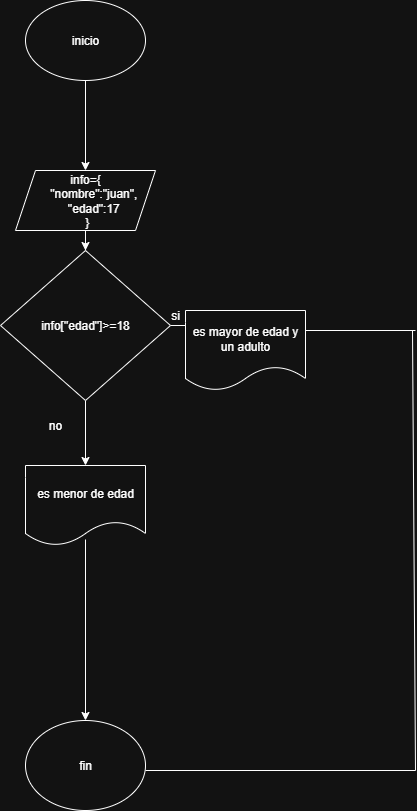

The diagram above was exported from draw.io. Its source (the exported page's mxGraphModel, read from the mxfile embedded in the PNG):
<mxGraphModel dx="872" dy="473" grid="1" gridSize="10" guides="1" tooltips="1" connect="1" arrows="1" fold="1" page="1" pageScale="1" pageWidth="827" pageHeight="1169" math="0" shadow="0">
  <root>
    <mxCell id="PZtIec9sGN1BKngfB7uf-0" />
    <mxCell id="PZtIec9sGN1BKngfB7uf-1" parent="PZtIec9sGN1BKngfB7uf-0" />
    <mxCell id="PZtIec9sGN1BKngfB7uf-2" value="" style="edgeStyle=orthogonalEdgeStyle;rounded=0;orthogonalLoop=1;jettySize=auto;html=1;" parent="PZtIec9sGN1BKngfB7uf-1" source="PZtIec9sGN1BKngfB7uf-3" target="PZtIec9sGN1BKngfB7uf-5" edge="1">
      <mxGeometry relative="1" as="geometry" />
    </mxCell>
    <mxCell id="PZtIec9sGN1BKngfB7uf-3" value="inicio" style="ellipse;whiteSpace=wrap;html=1;" parent="PZtIec9sGN1BKngfB7uf-1" vertex="1">
      <mxGeometry x="330" y="70" width="120" height="80" as="geometry" />
    </mxCell>
    <mxCell id="PZtIec9sGN1BKngfB7uf-4" value="" style="edgeStyle=orthogonalEdgeStyle;rounded=0;orthogonalLoop=1;jettySize=auto;html=1;" parent="PZtIec9sGN1BKngfB7uf-1" source="PZtIec9sGN1BKngfB7uf-5" target="PZtIec9sGN1BKngfB7uf-8" edge="1">
      <mxGeometry relative="1" as="geometry" />
    </mxCell>
    <mxCell id="PZtIec9sGN1BKngfB7uf-5" value="&lt;div&gt;info={&lt;/div&gt;&lt;div&gt;&amp;nbsp; &amp;nbsp; &amp;nbsp;&quot;nombre&quot;:&quot;juan&quot;,&lt;/div&gt;&lt;div&gt;&amp;nbsp; &amp;nbsp; &amp;nbsp;&quot;edad&quot;:17&lt;/div&gt;&lt;div&gt;&amp;nbsp;}&lt;/div&gt;" style="shape=parallelogram;perimeter=parallelogramPerimeter;whiteSpace=wrap;html=1;fixedSize=1;" parent="PZtIec9sGN1BKngfB7uf-1" vertex="1">
      <mxGeometry x="320" y="240" width="140" height="60" as="geometry" />
    </mxCell>
    <mxCell id="PZtIec9sGN1BKngfB7uf-6" value="" style="edgeStyle=orthogonalEdgeStyle;rounded=0;orthogonalLoop=1;jettySize=auto;html=1;" parent="PZtIec9sGN1BKngfB7uf-1" source="PZtIec9sGN1BKngfB7uf-8" edge="1">
      <mxGeometry relative="1" as="geometry">
        <mxPoint x="490" y="410" as="targetPoint" />
      </mxGeometry>
    </mxCell>
    <mxCell id="PZtIec9sGN1BKngfB7uf-7" value="" style="edgeStyle=orthogonalEdgeStyle;rounded=0;orthogonalLoop=1;jettySize=auto;html=1;" parent="PZtIec9sGN1BKngfB7uf-1" source="PZtIec9sGN1BKngfB7uf-8" target="PZtIec9sGN1BKngfB7uf-16" edge="1">
      <mxGeometry relative="1" as="geometry" />
    </mxCell>
    <mxCell id="PZtIec9sGN1BKngfB7uf-8" value="info[&quot;edad&quot;]&amp;gt;=18" style="rhombus;whiteSpace=wrap;html=1;" parent="PZtIec9sGN1BKngfB7uf-1" vertex="1">
      <mxGeometry x="305" y="320" width="170" height="150" as="geometry" />
    </mxCell>
    <mxCell id="PZtIec9sGN1BKngfB7uf-9" value="si" style="text;html=1;align=center;verticalAlign=middle;whiteSpace=wrap;rounded=0;" parent="PZtIec9sGN1BKngfB7uf-1" vertex="1">
      <mxGeometry x="450" y="370" width="60" height="30" as="geometry" />
    </mxCell>
    <mxCell id="PZtIec9sGN1BKngfB7uf-10" value="no" style="text;html=1;align=center;verticalAlign=middle;whiteSpace=wrap;rounded=0;" parent="PZtIec9sGN1BKngfB7uf-1" vertex="1">
      <mxGeometry x="330" y="480" width="60" height="30" as="geometry" />
    </mxCell>
    <mxCell id="PZtIec9sGN1BKngfB7uf-11" value="fin" style="ellipse;whiteSpace=wrap;html=1;" parent="PZtIec9sGN1BKngfB7uf-1" vertex="1">
      <mxGeometry x="330" y="790" width="120" height="90" as="geometry" />
    </mxCell>
    <mxCell id="PZtIec9sGN1BKngfB7uf-12" value="" style="endArrow=none;html=1;rounded=0;" parent="PZtIec9sGN1BKngfB7uf-1" edge="1">
      <mxGeometry width="50" height="50" relative="1" as="geometry">
        <mxPoint x="610" y="400" as="sourcePoint" />
        <mxPoint x="720" y="400" as="targetPoint" />
      </mxGeometry>
    </mxCell>
    <mxCell id="PZtIec9sGN1BKngfB7uf-13" value="" style="endArrow=none;html=1;rounded=0;" parent="PZtIec9sGN1BKngfB7uf-1" edge="1">
      <mxGeometry width="50" height="50" relative="1" as="geometry">
        <mxPoint x="450" y="840" as="sourcePoint" />
        <mxPoint x="720" y="840" as="targetPoint" />
      </mxGeometry>
    </mxCell>
    <mxCell id="PZtIec9sGN1BKngfB7uf-14" value="" style="endArrow=none;html=1;rounded=0;" parent="PZtIec9sGN1BKngfB7uf-1" edge="1">
      <mxGeometry width="50" height="50" relative="1" as="geometry">
        <mxPoint x="717" y="400" as="sourcePoint" />
        <mxPoint x="720" y="840" as="targetPoint" />
      </mxGeometry>
    </mxCell>
    <mxCell id="PZtIec9sGN1BKngfB7uf-15" value="es mayor de edad y un adulto" style="shape=document;whiteSpace=wrap;html=1;boundedLbl=1;" parent="PZtIec9sGN1BKngfB7uf-1" vertex="1">
      <mxGeometry x="490" y="380" width="120" height="80" as="geometry" />
    </mxCell>
    <mxCell id="PZtIec9sGN1BKngfB7uf-16" value="es menor de edad" style="shape=document;whiteSpace=wrap;html=1;boundedLbl=1;" parent="PZtIec9sGN1BKngfB7uf-1" vertex="1">
      <mxGeometry x="330" y="535" width="120" height="80" as="geometry" />
    </mxCell>
    <mxCell id="PZtIec9sGN1BKngfB7uf-17" value="" style="endArrow=classic;html=1;rounded=0;entryX=0.5;entryY=0;entryDx=0;entryDy=0;exitX=0.5;exitY=0.925;exitDx=0;exitDy=0;exitPerimeter=0;" parent="PZtIec9sGN1BKngfB7uf-1" source="PZtIec9sGN1BKngfB7uf-16" target="PZtIec9sGN1BKngfB7uf-11" edge="1">
      <mxGeometry width="50" height="50" relative="1" as="geometry">
        <mxPoint x="350" y="710" as="sourcePoint" />
        <mxPoint x="400" y="660" as="targetPoint" />
      </mxGeometry>
    </mxCell>
  </root>
</mxGraphModel>